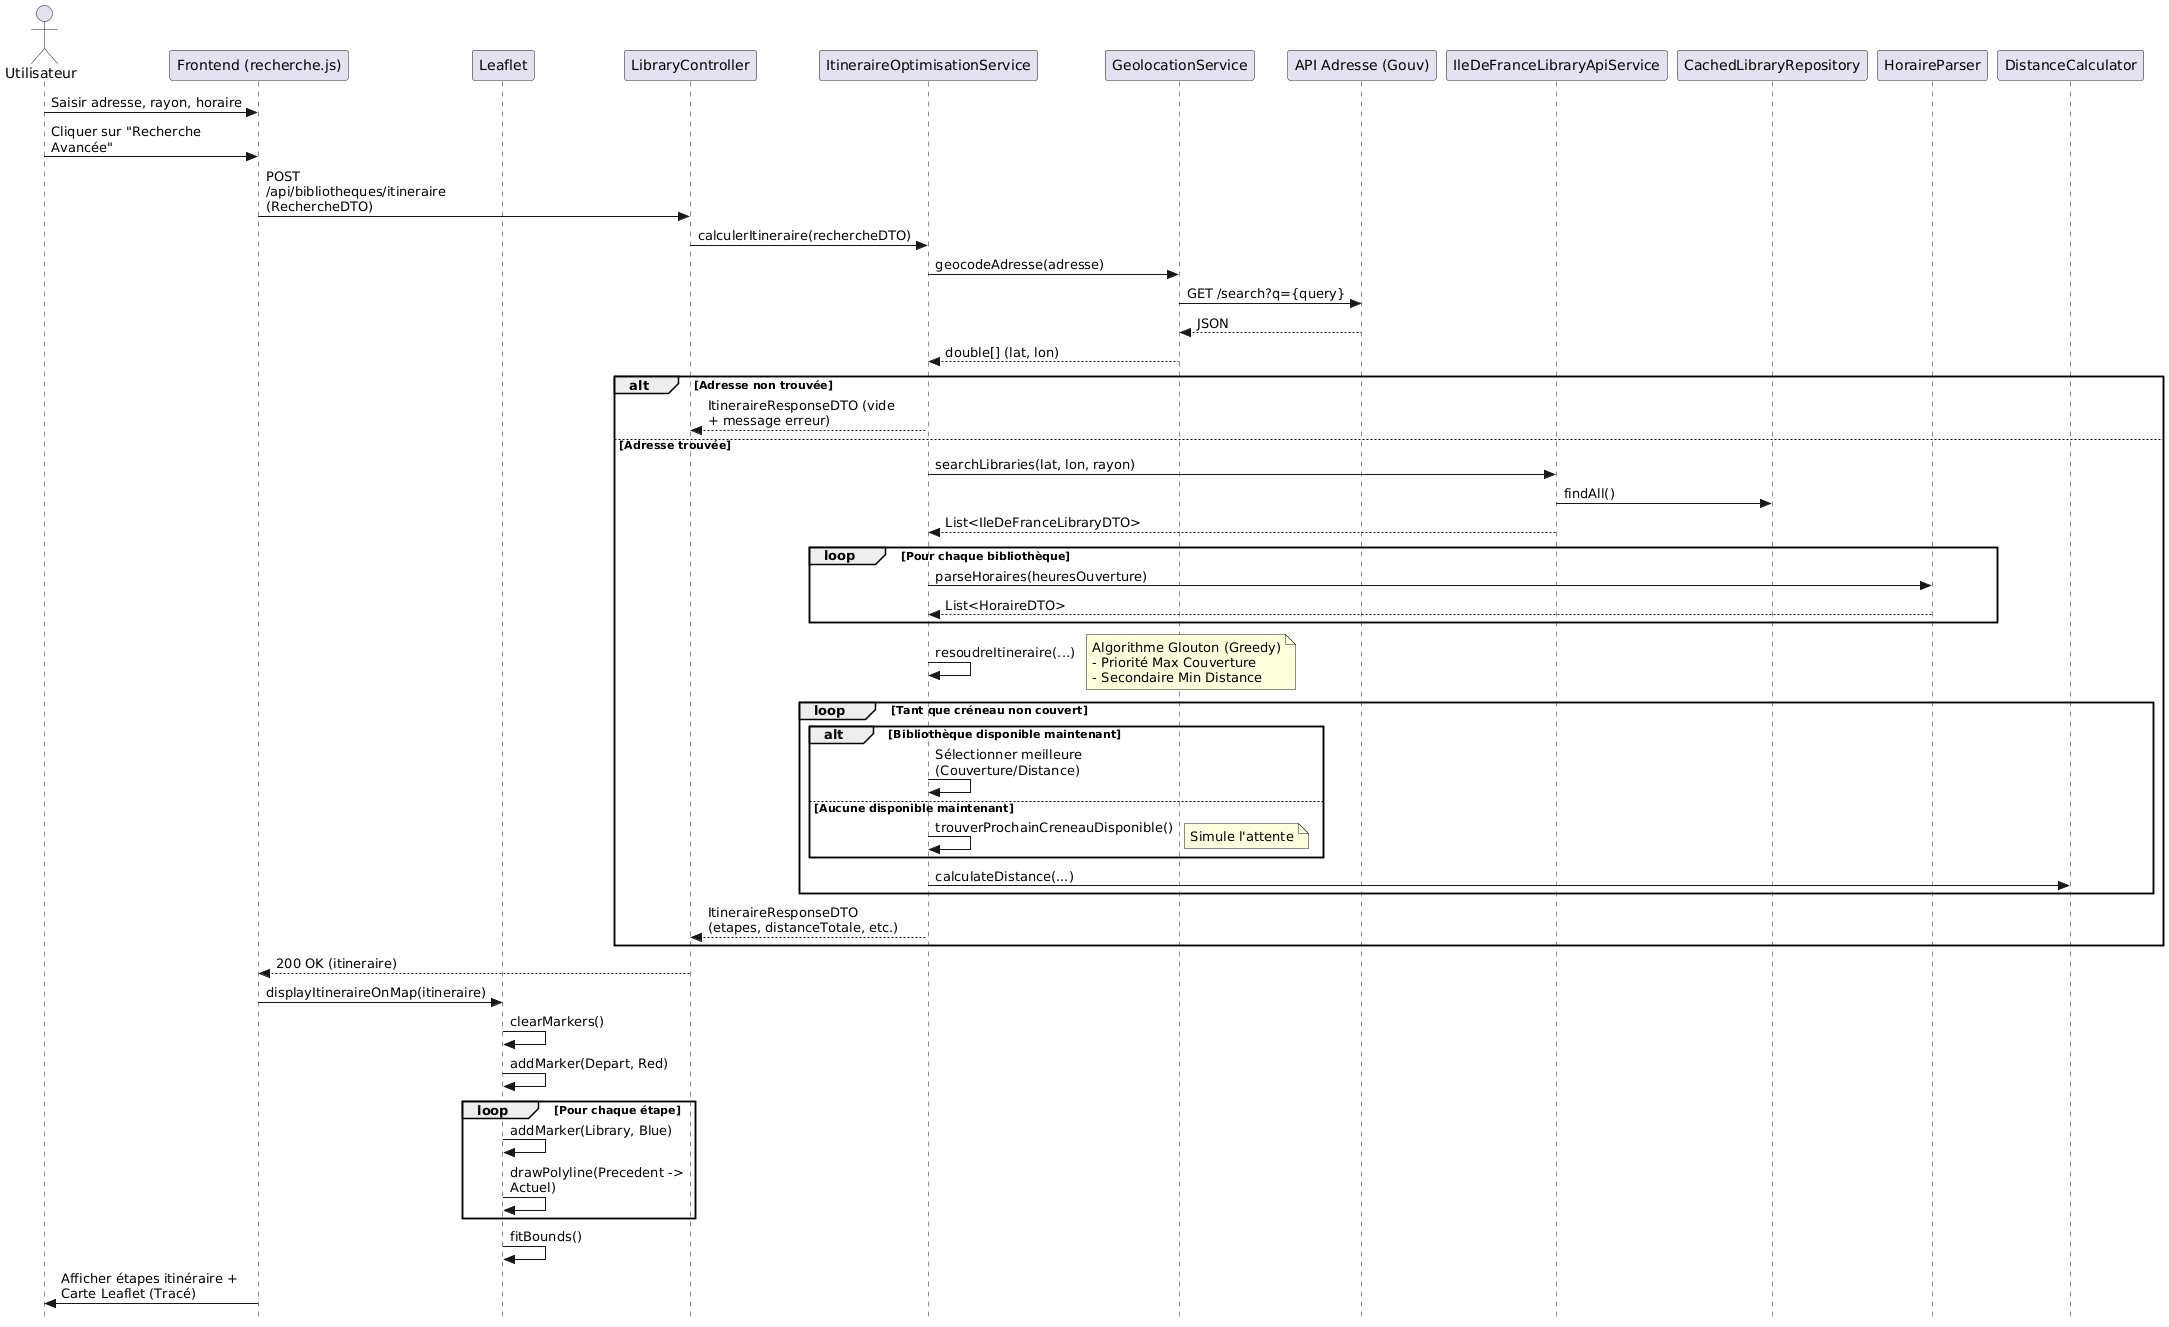

The diagram above was rendered by PlantUML. Its source (embedded in the PNG):
@startuml
skinparam Style strictuml
skinparam MaxMessageSize 200

actor "Utilisateur" as User
participant "Frontend (recherche.js)" as Front
participant "Leaflet" as Map
participant "LibraryController" as Controller
participant "ItineraireOptimisationService" as Service
participant "GeolocationService" as Geo
participant "API Adresse (Gouv)" as API_Geo
participant "IleDeFranceLibraryApiService" as API_IDF_Service
participant "CachedLibraryRepository" as Cache
participant "HoraireParser" as Parser
participant "DistanceCalculator" as Distance

User -> Front: Saisir adresse, rayon, horaire
User -> Front: Cliquer sur "Recherche Avancée"
Front -> Controller: POST /api/bibliotheques/itineraire (RechercheDTO)
Controller -> Service: calculerItineraire(rechercheDTO)

Service -> Geo: geocodeAdresse(adresse)
Geo -> API_Geo: GET /search?q={query}
API_Geo --> Geo: JSON
Geo --> Service: double[] (lat, lon)

alt Adresse non trouvée
    Service --> Controller: ItineraireResponseDTO (vide + message erreur)
else Adresse trouvée
    Service -> API_IDF_Service: searchLibraries(lat, lon, rayon)
    API_IDF_Service -> Cache: findAll()
    API_IDF_Service --> Service: List<IleDeFranceLibraryDTO>

    loop Pour chaque bibliothèque
        Service -> Parser: parseHoraires(heuresOuverture)
        Parser --> Service: List<HoraireDTO>
    end

    Service -> Service: resoudreItineraire(...)
    note right: Algorithme Glouton (Greedy)\n- Priorité Max Couverture\n- Secondaire Min Distance
    
    loop Tant que créneau non couvert
        alt Bibliothèque disponible maintenant
            Service -> Service: Sélectionner meilleure (Couverture/Distance)
        else Aucune disponible maintenant
            Service -> Service: trouverProchainCreneauDisponible()
            note right: Simule l'attente
        end
        Service -> Distance: calculateDistance(...)
    end

    Service --> Controller: ItineraireResponseDTO (etapes, distanceTotale, etc.)
end

Controller --> Front: 200 OK (itineraire)

Front -> Map: displayItineraireOnMap(itineraire)
Map -> Map: clearMarkers()
Map -> Map: addMarker(Depart, Red)
loop Pour chaque étape
    Map -> Map: addMarker(Library, Blue)
    Map -> Map: drawPolyline(Precedent -> Actuel)
end
Map -> Map: fitBounds()

Front -> User: Afficher étapes itinéraire + Carte Leaflet (Tracé)
@enduml